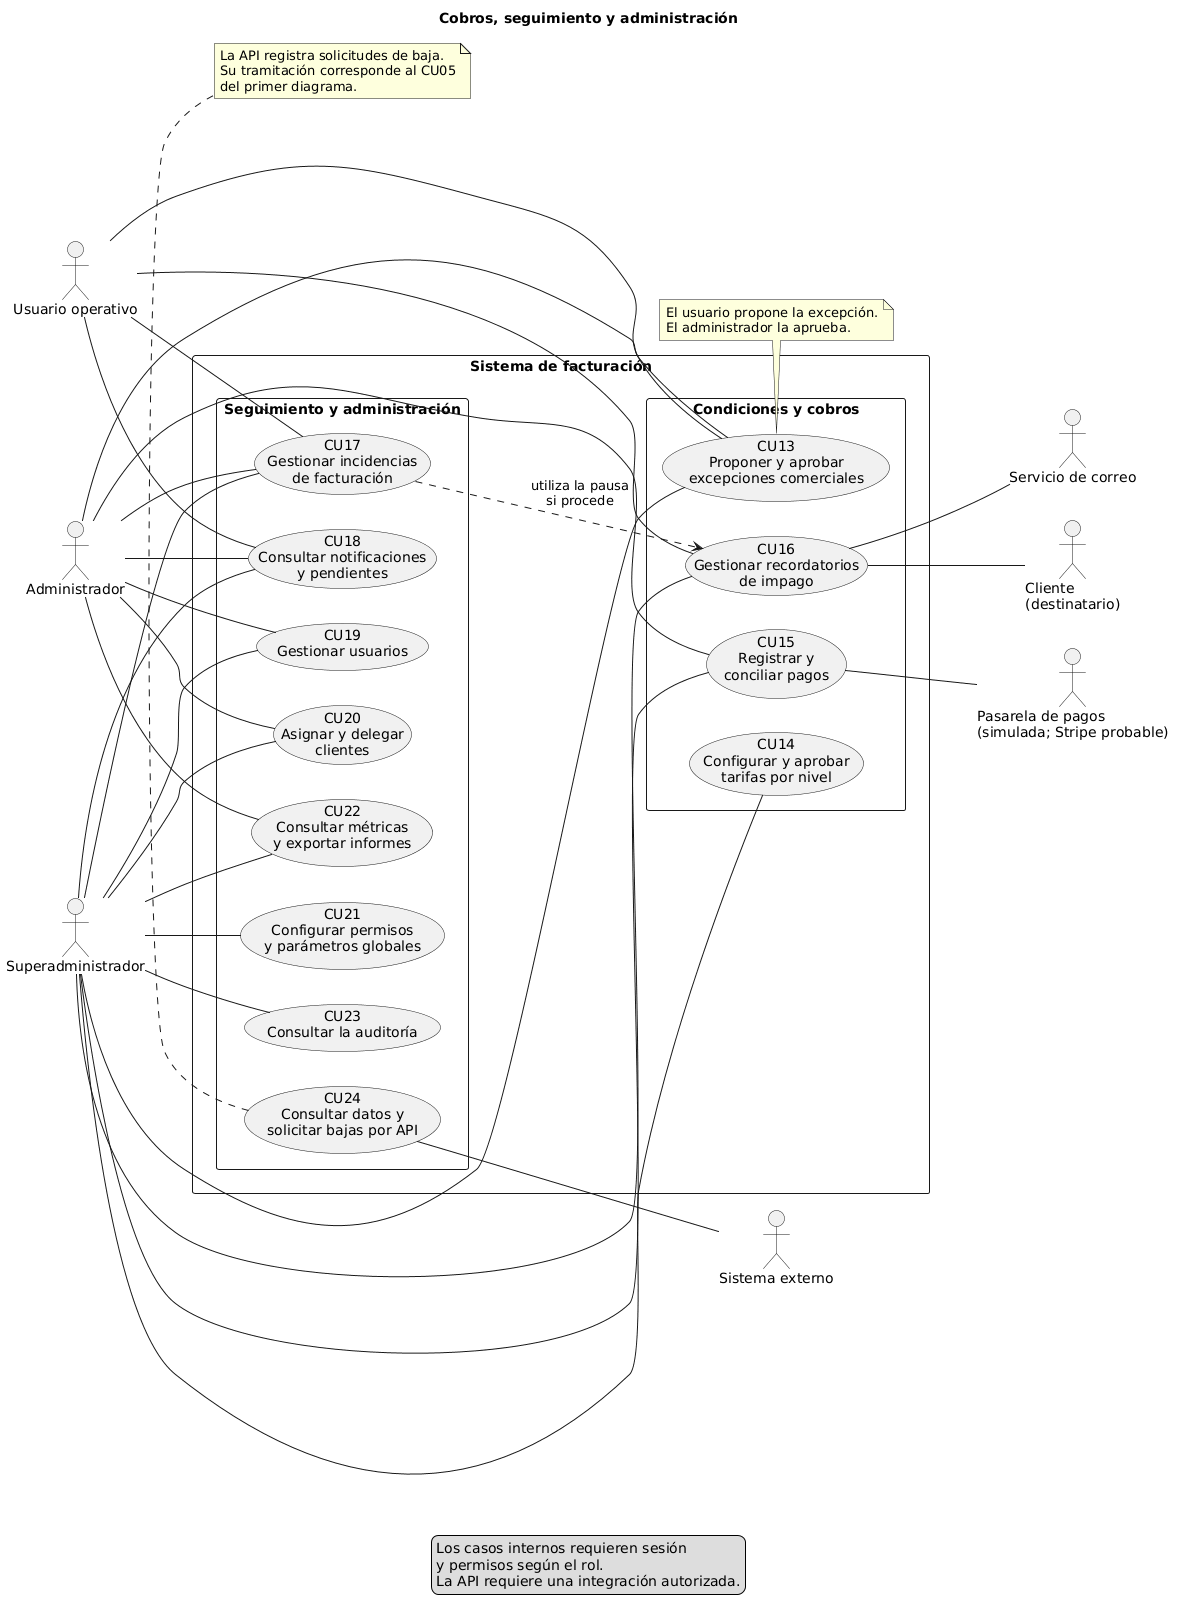

The diagram above was rendered by PlantUML. Its source (embedded in the PNG):
@startuml
title Cobros, seguimiento y administración

left to right direction
skinparam shadowing false
skinparam packageStyle rectangle

actor "Usuario operativo" as U
actor "Administrador" as A
actor "Superadministrador" as S
actor "Cliente\n(destinatario)" as C
actor "Servicio de correo" as M
actor "Pasarela de pagos\n(simulada; Stripe probable)" as P
actor "Sistema externo" as E

rectangle "Sistema de facturación" {

  package "Condiciones y cobros" {
    usecase "CU13\nProponer y aprobar\nexcepciones comerciales" as CU13
    usecase "CU14\nConfigurar y aprobar\ntarifas por nivel" as CU14
    usecase "CU15\nRegistrar y\nconciliar pagos" as CU15
    usecase "CU16\nGestionar recordatorios\nde impago" as CU16
  }

  package "Seguimiento y administración" {
    usecase "CU17\nGestionar incidencias\nde facturación" as CU17
    usecase "CU18\nConsultar notificaciones\ny pendientes" as CU18
    usecase "CU19\nGestionar usuarios" as CU19
    usecase "CU20\nAsignar y delegar\nclientes" as CU20
    usecase "CU21\nConfigurar permisos\ny parámetros globales" as CU21
    usecase "CU22\nConsultar métricas\ny exportar informes" as CU22
    usecase "CU23\nConsultar la auditoría" as CU23
    usecase "CU24\nConsultar datos y\nsolicitar bajas por API" as CU24
  }
}

U -- CU13
U -- CU16
U -- CU17
U -- CU18

A -- CU13
A -- CU15
A -- CU17
A -- CU18
A -- CU19
A -- CU20
A -- CU22

S -- CU13
S -- CU14
S -- CU15
S -- CU16
S -- CU17
S -- CU18
S -- CU19
S -- CU20
S -- CU21
S -- CU22
S -- CU23

CU15 -- P
CU16 -- C
CU16 -- M
CU24 -- E

CU17 ..> CU16 : utiliza la pausa\nsi procede

note bottom of CU13
  El usuario propone la excepción.
  El administrador la aprueba.
end note

note bottom of CU24
  La API registra solicitudes de baja.
  Su tramitación corresponde al CU05
  del primer diagrama.
end note

legend bottom
  Los casos internos requieren sesión
  y permisos según el rol.
  La API requiere una integración autorizada.
endlegend
@enduml